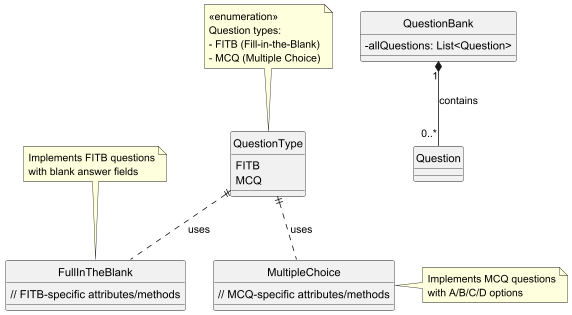

The diagram above was rendered by PlantUML. Its source (embedded in the PNG):
@startuml Data Diagram
hide circle
skinparam classAttributeIconSize 0

class QuestionBank {
  - allQuestions: List<Question>
}

enum QuestionType {
  FITB
  MCQ
}

class FullInTheBlank {
  // FITB-specific attributes/methods
}

class MultipleChoice {
  // MCQ-specific attributes/methods
}

' Relationships
QuestionBank "1" *-- "0..*" Question : contains

QuestionType ||.. FullInTheBlank : uses
QuestionType ||.. MultipleChoice : uses

note top of QuestionType
  <<enumeration>>
  Question types:
  - FITB (Fill-in-the-Blank)
  - MCQ (Multiple Choice)
end note

note top of FullInTheBlank
  Implements FITB questions
  with blank answer fields
end note

note right of MultipleChoice
  Implements MCQ questions
  with A/B/C/D options
end note
@enduml